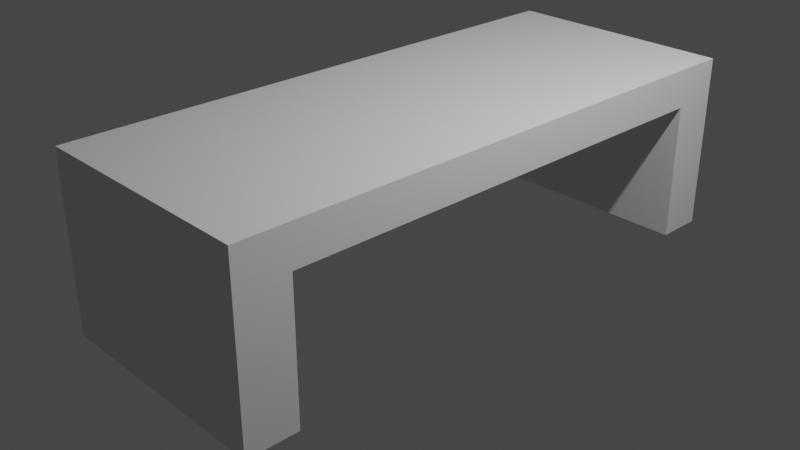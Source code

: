 # Source: banquito1.blend  (saved by Blender 2.82.7; exported with 4.5.12 LTS)
import bpy
from mathutils import Matrix  # noqa: F401  (used for matrix-valued properties, if any)

bpy.ops.wm.read_factory_settings(use_empty=True)
scene = bpy.context.scene
scene.name = 'Scene'

# ---- collections
col_collection = bpy.data.collections.new('Collection'); scene.collection.children.link(col_collection)

# ---- world
world_world = bpy.data.worlds.new('World'); scene.world = world_world
world_world.use_nodes = True; world_world.node_tree.nodes.clear()
_N = world_world.node_tree.nodes; _L = world_world.node_tree.links
n0 = _N.new('ShaderNodeOutputWorld'); n0.name = 'World Output'; n0.location = (300, 300)
n1 = _N.new('ShaderNodeBackground'); n1.name = 'Background'; n1.location = (10, 300)
n1.inputs[0].default_value = (0.05088, 0.05088, 0.05088, 1.0)
_L.new(n1.outputs[0], n0.inputs[0])
n0.is_active_output = True
world_world.color = (0.05088, 0.05088, 0.05088)
world_world.use_sun_shadow = False
world_world.sun_shadow_jitter_overblur = 0.0

# ---- cameras
cam_camera = bpy.data.cameras.new('Camera')
cam_camera.clip_end = 100.0
cam_camera.ortho_scale = 7.314

# ---- lights
light_light = bpy.data.lights.new('Light', 'POINT')
light_light.transmission_factor = 0.0
light_light.energy = 1000.0
light_light.shadow_soft_size = 0.1
light_light.shadow_maximum_resolution = 0.006
light_light.use_absolute_resolution = True

# ---- meshes
me_plane = bpy.data.meshes.new('Plane')
me_plane.from_pydata([(-1.0, -3.065, 0.0), (1.505, -3.065, 0.0), (-1.0, 3.065, 0.0), (1.505, 3.065, 0.0), (-1.0, -2.513, 0.0), (1.505, -2.513, 0.0), (1.505, 2.563, 0.0), (-1.0, 2.563, 0.0), (-1.0, -2.513, -0.416), (-1.0, -3.065, -0.416), (1.505, -3.065, -0.416), (1.505, 2.563, -0.416), (1.505, 3.065, -0.416), (-1.0, 3.065, -0.416), (-1.0, 2.563, -0.416), (1.505, -2.513, -0.416), (-1.0, -2.513, -1.885), (-1.0, -3.065, -1.885), (1.505, -3.065, -1.885), (1.505, 2.563, -1.885), (1.505, 3.065, -1.885), (-1.0, 3.065, -1.885), (1.505, -2.513, -1.885), (-1.0, 2.563, -1.885)], [], [(7, 2, 3, 6), (0, 4, 5, 1), (4, 7, 6, 5), (9, 10, 18, 17), (12, 13, 21, 20), (8, 15, 11, 14), (6, 3, 12, 11), (4, 0, 9, 8), (5, 6, 11, 15), (1, 5, 15, 10), (3, 2, 13, 12), (0, 1, 10, 9), (2, 7, 14, 13), (7, 4, 8, 14), (23, 19, 20, 21), (17, 18, 22, 16), (13, 14, 23, 21), (15, 8, 16, 22), (11, 12, 20, 19), (8, 9, 17, 16), (14, 11, 19, 23), (10, 15, 22, 18)])
_uv = me_plane.uv_layers.new(name='UVMap')
_uv.uv.foreach_set('vector', [0.0, 0.9181, 0.0, 1.0, 1.0, 1.0, 1.0, 0.9181, 0.0, 0.0, 0.0, 0.09, 1.0, 0.09, 1.0, 0.0, 0.0, 0.09, 0.0, 0.9181, 1.0, 0.9181, 1.0, 0.09, 0.0, 0.0, 1.0, 0.0, 1.0, 0.0, 0.0, 0.0, 1.0, 1.0, 0.0, 1.0, 0.0, 1.0, 1.0, 1.0, 0.0, 0.09, 1.0, 0.09, 1.0, 0.9181, 0.0, 0.9181, 1.0, 0.9181, 1.0, 1.0, 1.0, 1.0, 1.0, 0.9181, 0.0, 0.09, 0.0, 0.0, 0.0, 0.0, 0.0, 0.09, 1.0, 0.09, 1.0, 0.9181, 1.0, 0.9181, 1.0, 0.09, 1.0, 0.0, 1.0, 0.09, 1.0, 0.09, 1.0, 0.0, 1.0, 1.0, 0.0, 1.0, 0.0, 1.0, 1.0, 1.0, 0.0, 0.0, 1.0, 0.0, 1.0, 0.0, 0.0, 0.0, 0.0, 1.0, 0.0, 0.9181, 0.0, 0.9181, 0.0, 1.0, 0.0, 0.9181, 0.0, 0.09, 0.0, 0.09, 0.0, 0.9181, 0.0, 0.9181, 1.0, 0.9181, 1.0, 1.0, 0.0, 1.0, 0.0, 0.0, 1.0, 0.0, 1.0, 0.09, 0.0, 0.09, 0.0, 1.0, 0.0, 0.9181, 0.0, 0.9181, 0.0, 1.0, 1.0, 0.09, 0.0, 0.09, 0.0, 0.09, 1.0, 0.09, 1.0, 0.9181, 1.0, 1.0, 1.0, 1.0, 1.0, 0.9181, 0.0, 0.09, 0.0, 0.0, 0.0, 0.0, 0.0, 0.09, 0.0, 0.9181, 1.0, 0.9181, 1.0, 0.9181, 0.0, 0.9181, 1.0, 0.0, 1.0, 0.09, 1.0, 0.09, 1.0, 0.0])
me_plane.use_remesh_fix_poles = True
me_plane.use_remesh_preserve_attributes = False
me_plane.use_mirror_vertex_groups = False
me_plane.update()

# ---- objects
ob_light = bpy.data.objects.new('Light', light_light)
ob_camera = bpy.data.objects.new('Camera', cam_camera)
ob_plane = bpy.data.objects.new('Plane', me_plane)

# ---- transforms, parenting, visibility, modifiers, constraints
ob_light.location = (4.076, 1.005, 5.904)
ob_light.rotation_euler = (0.6503, 0.05522, 1.866)
ob_light.lock_rotations_4d = False
ob_light.empty_display_type = 'ARROWS'
ob_light.color = (0.0, 0.0, 0.0, 0.0)
ob_light.lineart.crease_threshold = 0.0
ob_camera.location = (7.359, -6.926, 4.958)
ob_camera.rotation_euler = (1.109, 0.0, 0.8149)
ob_camera.lock_rotations_4d = False
ob_camera.empty_display_type = 'ARROWS'
ob_camera.color = (0.0, 0.0, 0.0, 0.0)
ob_camera.display_type = 'WIRE'
ob_camera.lineart.crease_threshold = 0.0
ob_plane.location = (0.0, 0.0, 1.361)
ob_plane.lineart.crease_threshold = 0.0

# ---- collection membership
col_collection.objects.link(ob_light)
col_collection.objects.link(ob_camera)
col_collection.objects.link(ob_plane)

# ---- scene / render settings (as saved in the file)
scene.camera = ob_camera
scene.frame_start = 1; scene.frame_end = 250; scene.frame_set(1)
scene.render.engine = 'BLENDER_EEVEE_NEXT'
scene.cycles.use_denoising = False
scene.cycles.samples = 128
scene.cycles.sampling_pattern = 'TABULATED_SOBOL'
scene.cycles.use_adaptive_sampling = False
scene.cycles.use_light_tree = False
scene.view_settings.view_transform = 'Filmic'
bpy.context.view_layer.update()
